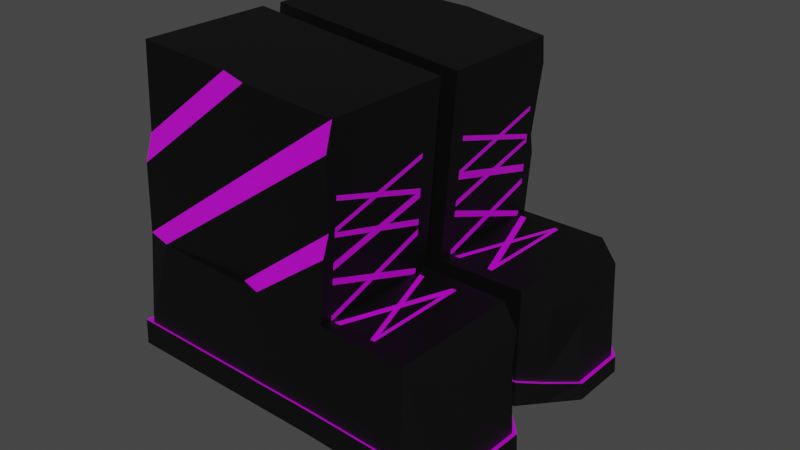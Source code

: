 # Source: Botas.blend  (saved by Blender 3.3.6; exported with 4.5.12 LTS)
import bpy
from mathutils import Matrix  # noqa: F401  (used for matrix-valued properties, if any)

bpy.ops.wm.read_factory_settings(use_empty=True)
scene = bpy.context.scene
scene.name = 'Scene'

# ---- collections
col_collection = bpy.data.collections.new('Collection'); scene.collection.children.link(col_collection)

# ---- materials (node trees are filled in below, after node groups)
mat_material_001 = bpy.data.materials.new('Material.001')
mat_material_001.use_transparent_shadow = False
mat_material_006 = bpy.data.materials.new('Material.006')
mat_material_006.use_transparent_shadow = False

# ---- material node trees
mat_material_001.use_nodes = True; mat_material_001.node_tree.nodes.clear()
_N = mat_material_001.node_tree.nodes; _L = mat_material_001.node_tree.links
n0 = _N.new('ShaderNodeBsdfPrincipled'); n0.name = 'Principled BSDF'; n0.location = (10, 300)
n0.distribution = 'GGX'
n0.subsurface_method = 'RANDOM_WALK_SKIN'
n0.inputs[0].default_value = (0.0, 0.0, 0.0, 1.0)
n0.inputs[3].default_value = 1.45
n0.inputs[27].default_value = (0.0, 0.0, 0.0, 1.0)
n0.inputs[28].default_value = 1.0
n1 = _N.new('ShaderNodeOutputMaterial'); n1.name = 'Material Output'; n1.location = (300, 300)
_L.new(n0.outputs[0], n1.inputs[0])
n1.is_active_output = True
mat_material_006.use_nodes = True; mat_material_006.node_tree.nodes.clear()
_N = mat_material_006.node_tree.nodes; _L = mat_material_006.node_tree.links
n0 = _N.new('ShaderNodeBsdfPrincipled'); n0.name = 'Principled BSDF'; n0.location = (10, 300)
n0.distribution = 'GGX'
n0.subsurface_method = 'RANDOM_WALK_SKIN'
n0.inputs[0].default_value = (0.6313, 0.0, 0.8, 1.0)
n0.inputs[3].default_value = 1.45
n0.inputs[27].default_value = (0.0, 0.0, 0.0, 1.0)
n0.inputs[28].default_value = 1.0
n1 = _N.new('ShaderNodeOutputMaterial'); n1.name = 'Material Output'; n1.location = (300, 300)
_L.new(n0.outputs[0], n1.inputs[0])
n1.is_active_output = True

# ---- world
world_world = bpy.data.worlds.new('World'); scene.world = world_world
world_world.use_nodes = True; world_world.node_tree.nodes.clear()
_N = world_world.node_tree.nodes; _L = world_world.node_tree.links
n0 = _N.new('ShaderNodeOutputWorld'); n0.name = 'World Output'; n0.location = (300, 300)
n1 = _N.new('ShaderNodeBackground'); n1.name = 'Background'; n1.location = (10, 300)
n1.inputs[0].default_value = (0.05088, 0.05088, 0.05088, 1.0)
_L.new(n1.outputs[0], n0.inputs[0])
n0.is_active_output = True
world_world.color = (0.05088, 0.05088, 0.05088)
world_world.use_sun_shadow = False
world_world.sun_shadow_jitter_overblur = 0.0

# ---- meshes
me_cube_001 = bpy.data.meshes.new('Cube.001')
me_cube_001.from_pydata([(-1.135, -0.7828, -2.367), (-1.095, -0.7831, 0.9908), (-1.125, 0.6086, -2.367), (-1.086, 0.6084, 0.9904), (1.115, -0.7791, -2.154), (1.105, -0.7213, 1.011), (1.124, 0.6123, -2.155), (1.116, 0.6114, 1.011), (-1.189, -0.7253, -1.059), (-1.179, 0.6075, -1.059), (1.169, 0.6127, -0.9097), (1.16, -0.7787, -0.9094), (2.087, 0.5924, -0.8185), (2.194, 0.5943, -2.06), (2.185, -0.7971, -2.063), (2.078, -0.799, -0.8219), (2.351, 0.4401, -0.9317), (2.382, 0.4409, -2.002), (2.381, -0.6489, -1.986), (2.344, -0.6498, -0.9343), (2.521, 0.1849, -1.146), (2.65, 0.1872, -1.94), (2.649, -0.3937, -1.932), (2.517, -0.396, -1.148), (-1.137, 0.6084, -2.089), (1.134, 0.6124, -1.89), (1.124, -0.779, -1.89), (-1.146, -0.783, -2.089), (2.171, 0.5939, -1.796), (2.162, -0.7975, -1.8), (2.375, 0.4407, -1.775), (2.373, -0.6491, -1.763), (2.622, 0.1867, -1.772), (2.621, -0.3942, -1.765), (-1.212, 0.6325, -2.38), (-1.222, -0.806, -2.38), (-1.224, 0.6322, -2.093), (1.113, 0.6363, -2.161), (1.123, 0.6364, -1.887), (1.114, -0.8021, -1.887), (1.104, -0.8022, -2.16), (2.196, 0.6173, -1.79), (2.22, 0.6177, -2.063), (2.187, -0.8212, -1.793), (2.21, -0.8208, -2.066), (2.407, 0.4588, -1.768), (2.414, 0.459, -2.003), (2.405, -0.6678, -1.755), (2.413, -0.6676, -1.986), (2.663, 0.1963, -1.764), (2.691, 0.1968, -1.939), (2.691, -0.4037, -1.93), (2.661, -0.4042, -1.758), (-1.233, -0.8063, -2.093), (-0.8976, -0.7833, -1.04), (1.114, -0.7798, 0.7208), (0.1323, -0.7223, -0.9746), (1.134, -0.7206, -0.01507), (0.3568, -0.7805, -0.9604), (1.141, -0.7792, -0.2424), (-1.139, -0.7248, 0.04458), (-0.1453, -0.7231, 0.9997), (0.1538, -0.7813, 1.002), (-1.152, -0.7836, -0.2546), (1.658, -0.7897, -0.8619), (1.655, 0.602, -0.8615), (1.41, -0.07899, -0.8861), (1.444, -0.1751, -0.8828), (1.224, -0.7801, -0.9033), (1.655, 0.4046, -0.8616), (1.47, -0.105, -0.8803), (1.658, -0.6574, -0.8618), (1.436, -0.007237, -0.8835), (1.225, 0.6115, -0.9042), (1.147, -0.779, -0.4389), (1.124, 0.6116, 0.713), (1.133, 0.6119, 0.3891), (1.146, 0.6122, -0.06484), (1.154, 0.6124, -0.3731), (1.124, -0.7495, 0.3435), (1.157, -0.1289, -0.6588), (1.145, 0.03903, -0.2191), (1.133, -0.1406, 0.1609), (1.148, -0.779, -0.505), (1.157, -0.2204, -0.6941), (1.168, 0.4163, -0.9097), (1.159, -0.04005, -0.6889), (1.156, 0.6124, -0.4408), (1.161, -0.6199, -0.9094), (1.159, -0.1322, -0.724), (1.135, -0.7319, -0.05889), (1.155, 0.5131, -0.4114), (1.146, -0.06617, -0.2474), (1.143, -0.2079, -0.2072), (1.143, -0.1061, -0.1801), (1.144, -0.7791, -0.3595), (1.143, 0.477, -0.02432), (1.134, -0.2243, 0.1355), (1.126, -0.7455, 0.2944), (1.143, 0.3829, -0.04948), (1.135, -0.6309, -0.03916), (1.135, -0.1404, 0.11), (1.134, 0.6119, 0.3387), (1.135, -0.05621, 0.1356), (1.134, -0.6452, 0.007811), (1.135, -0.6459, -0.03515), (1.161, -0.6595, -0.9094), (1.159, -0.6588, -0.8631), (1.146, -0.6516, -0.4046), (1.127, -0.6413, 0.2626), (1.115, -0.6342, 0.7199), (1.15, -0.6538, -0.5474), (1.149, -0.6528, -0.4816), (1.126, -0.6405, 0.3108), (1.144, -0.6504, -0.3252), (1.137, -0.6466, -0.08304), (1.152, 0.4517, -0.33), (1.133, 0.4376, 0.3363), (1.143, 0.4451, -0.01473), (1.168, 0.464, -0.9097), (1.123, 0.4295, 0.714), (1.143, 0.4454, -0.03277), (1.154, 0.4531, -0.3944), (1.134, 0.4387, 0.286), (1.157, 0.4553, -0.5005), (1.167, 0.4629, -0.8591), (1.146, 0.4471, -0.1093), (1.155, 0.4539, -0.4342), (1.276, 0.4627, -0.8992), (1.603, 0.4585, -0.8667), (1.221, 0.4634, -0.9046), (1.655, 0.4578, -0.8616), (1.268, -0.6591, -0.8992), (1.612, -0.6576, -0.8664), (1.202, -0.6593, -0.9054), (1.613, 0.2893, -0.8658), (1.619, -0.5425, -0.8657), (-1.113, 2.208, -2.368), (-1.073, 2.208, 0.9898), (-1.103, 0.8163, -2.368), (-1.064, 0.8166, 0.9894), (1.136, 2.204, -2.155), (1.127, 2.146, 1.01), (1.146, 0.8126, -2.156), (1.137, 0.8135, 1.01), (-1.167, 2.15, -1.06), (-1.157, 0.8174, -1.06), (1.191, 0.8122, -0.9107), (1.182, 2.204, -0.9103), (2.109, 0.8325, -0.8195), (2.216, 0.8306, -2.061), (2.206, 2.222, -2.064), (2.1, 2.224, -0.8228), (2.373, 0.9848, -0.9326), (2.404, 0.9841, -2.003), (2.403, 2.074, -1.987), (2.366, 2.075, -0.9353), (2.543, 1.24, -1.147), (2.672, 1.238, -1.941), (2.671, 1.819, -1.933), (2.539, 1.821, -1.149), (-1.115, 0.8165, -2.09), (1.155, 0.8125, -1.891), (1.146, 2.204, -1.891), (-1.124, 2.208, -2.09), (2.193, 0.831, -1.797), (2.184, 2.222, -1.8), (2.397, 0.9842, -1.776), (2.395, 2.074, -1.764), (2.644, 1.238, -1.772), (2.643, 1.819, -1.766), (-1.19, 0.7925, -2.381), (-1.2, 2.231, -2.381), (-1.202, 0.7927, -2.094), (1.135, 0.7887, -2.162), (1.145, 0.7886, -1.888), (1.136, 2.227, -1.888), (1.126, 2.227, -2.161), (2.218, 0.8077, -1.791), (2.241, 0.8072, -2.063), (2.208, 2.246, -1.794), (2.232, 2.246, -2.067), (2.429, 0.9661, -1.769), (2.436, 0.9659, -2.004), (2.427, 2.093, -1.756), (2.435, 2.093, -1.987), (2.684, 1.229, -1.765), (2.713, 1.228, -1.94), (2.712, 1.829, -1.931), (2.683, 1.829, -1.759), (-1.212, 2.231, -2.094), (-0.8757, 2.208, -1.041), (1.136, 2.205, 0.7199), (0.1541, 2.147, -0.9755), (1.156, 2.146, -0.01598), (0.3786, 2.205, -0.9614), (1.163, 2.204, -0.2433), (-1.117, 2.15, 0.04366), (-0.1235, 2.148, 0.9988), (0.1756, 2.206, 1.002), (-1.13, 2.209, -0.2555), (1.68, 2.215, -0.8628), (1.676, 0.8229, -0.8624), (1.432, 1.504, -0.887), (1.466, 1.6, -0.8838), (1.245, 2.205, -0.9042), (1.677, 1.02, -0.8625), (1.491, 1.53, -0.8812), (1.68, 2.082, -0.8627), (1.458, 1.432, -0.8844), (1.247, 0.8134, -0.9051), (1.168, 2.204, -0.4398), (1.146, 0.8133, 0.712), (1.155, 0.8131, 0.3882), (1.167, 0.8128, -0.06575), (1.176, 0.8126, -0.374), (1.146, 2.174, 0.3426), (1.179, 1.554, -0.6598), (1.167, 1.386, -0.22), (1.155, 1.566, 0.16), (1.17, 2.204, -0.5059), (1.179, 1.645, -0.695), (1.19, 1.009, -0.9106), (1.18, 1.465, -0.6898), (1.178, 0.8125, -0.4417), (1.183, 2.045, -0.9103), (1.181, 1.557, -0.7249), (1.157, 2.157, -0.05981), (1.176, 0.9118, -0.4123), (1.167, 1.491, -0.2483), (1.165, 1.633, -0.2082), (1.165, 1.531, -0.181), (1.166, 2.204, -0.3604), (1.165, 0.9479, -0.02524), (1.155, 1.649, 0.1346), (1.148, 2.17, 0.2935), (1.165, 1.042, -0.05039), (1.157, 2.056, -0.04008), (1.157, 1.565, 0.109), (1.156, 0.813, 0.3378), (1.157, 1.481, 0.1346), (1.156, 2.07, 0.006896), (1.157, 2.071, -0.03606), (1.182, 2.084, -0.9103), (1.181, 2.084, -0.864), (1.168, 2.077, -0.4056), (1.149, 2.066, 0.2617), (1.137, 2.059, 0.719), (1.172, 2.079, -0.5483), (1.171, 2.078, -0.4825), (1.148, 2.065, 0.3099), (1.166, 2.075, -0.3261), (1.158, 2.072, -0.08395), (1.174, 0.9732, -0.3309), (1.155, 0.9873, 0.3354), (1.165, 0.9799, -0.01565), (1.19, 0.9609, -0.9106), (1.145, 0.9954, 0.7131), (1.165, 0.9795, -0.03368), (1.175, 0.9718, -0.3953), (1.156, 0.9863, 0.2851), (1.178, 0.9696, -0.5014), (1.188, 0.962, -0.86), (1.167, 0.9779, -0.1102), (1.177, 0.971, -0.4351), (1.298, 0.9622, -0.9001), (1.625, 0.9665, -0.8676), (1.243, 0.9615, -0.9056), (1.677, 0.9671, -0.8625), (1.289, 2.084, -0.9001), (1.634, 2.083, -0.8673), (1.224, 2.084, -0.9063), (1.635, 1.136, -0.8667), (1.641, 1.967, -0.8666)], [], [(8, 63, 60, 1, 3, 9), (9, 3, 7, 75, 76, 102, 77, 78, 87, 10), (10, 125, 119), (11, 83, 74, 95, 59, 58), (2, 6, 4, 0), (7, 3, 1, 61, 62, 5), (26, 11, 58, 56, 54, 8, 27), (4, 6, 13, 14), (24, 9, 10, 25), (27, 8, 9, 24), (12, 15, 19, 16), (25, 10, 73, 65, 12, 28), (10, 130, 128, 73), (4, 14, 44, 40), (18, 17, 21, 22), (14, 13, 17, 18), (24, 25, 38, 36), (28, 12, 16, 30), (32, 20, 23, 33), (0, 4, 40, 35), (30, 16, 20, 32), (16, 19, 23, 20), (30, 32, 49, 45), (19, 31, 33, 23), (13, 6, 37, 42), (27, 24, 36, 53), (15, 29, 31, 19), (11, 26, 29, 15, 64, 68), (25, 28, 41, 38), (22, 21, 50, 51), (2, 0, 35, 34), (29, 26, 39, 43), (39, 40, 44, 43), (43, 44, 48, 47), (47, 48, 51, 52), (46, 45, 49, 50), (50, 49, 52, 51), (42, 41, 45, 46), (37, 38, 41, 42), (35, 53, 36, 34), (34, 36, 38, 37), (40, 39, 53, 35), (21, 17, 46, 50), (33, 31, 47, 52), (26, 27, 53, 39), (6, 2, 34, 37), (18, 22, 51, 48), (32, 33, 52, 49), (17, 13, 42, 46), (28, 30, 45, 41), (14, 18, 48, 44), (31, 29, 43, 47), (8, 5, 62, 63), (54, 55, 5, 8), (56, 57, 98, 79, 55, 54), (58, 59, 90, 57, 56), (60, 61, 1), (63, 62, 61, 60), (65, 131, 69, 71, 64, 15, 12), (64, 133, 132, 68), (65, 129, 131), (11, 134, 106), (69, 135, 136, 71), (68, 132, 134, 11), (71, 136, 70, 67, 133), (70, 72, 66, 67), (73, 128, 129, 65), (11, 107, 111, 83), (74, 112, 108), (81, 116, 126), (77, 102, 123, 118, 96), (76, 75, 120, 117), (75, 7, 5, 55, 110, 120), (79, 98, 109, 113), (57, 90, 115, 105), (57, 105, 104), (78, 91, 127, 124, 87), (83, 111, 112, 74), (85, 89, 88), (88, 89, 84, 107, 106), (87, 124, 125, 10), (89, 86, 80, 84), (92, 122, 116, 81), (92, 93, 114, 108), (96, 121, 126, 77), (95, 114, 115, 90, 59), (94, 93, 92, 81), (97, 109, 104), (97, 101, 103, 82), (103, 101, 99, 121, 118), (103, 123, 117, 82), (101, 100, 94, 99), (112, 111, 84, 80), (111, 107, 84), (105, 115, 93, 94, 100), (113, 110, 55, 79), (115, 114, 93), (104, 105, 100, 101, 97), (108, 112, 80, 127, 122, 92), (106, 107, 11), (108, 114, 95, 74), (113, 109, 97, 82), (104, 109, 98, 57), (117, 123, 102, 76), (125, 124, 86), (119, 125, 86, 89, 85), (126, 121, 99, 94, 81), (118, 123, 103), (122, 127, 91), (117, 120, 110, 113, 82), (116, 122, 91, 78), (118, 121, 96), (126, 116, 78, 77), (124, 127, 80, 86), (129, 128, 72), (128, 130, 66, 72), (131, 129, 72, 70, 135, 69), (119, 130, 10), (106, 134, 66, 130, 119, 85, 88), (132, 133, 67), (134, 132, 67, 66), (133, 64, 71), (136, 135, 70), (145, 146, 140, 138, 197, 200), (146, 147, 224, 215, 214, 239, 213, 212, 144, 140), (147, 256, 262), (148, 195, 196, 232, 211, 220), (139, 137, 141, 143), (144, 142, 199, 198, 138, 140), (163, 164, 145, 191, 193, 195, 148), (141, 151, 150, 143), (161, 162, 147, 146), (164, 161, 146, 145), (149, 153, 156, 152), (162, 165, 149, 202, 210, 147), (147, 210, 265, 267), (141, 177, 181, 151), (155, 159, 158, 154), (151, 155, 154, 150), (161, 173, 175, 162), (165, 167, 153, 149), (169, 170, 160, 157), (137, 172, 177, 141), (167, 169, 157, 153), (153, 157, 160, 156), (167, 182, 186, 169), (156, 160, 170, 168), (150, 179, 174, 143), (164, 190, 173, 161), (152, 156, 168, 166), (148, 205, 201, 152, 166, 163), (162, 175, 178, 165), (159, 188, 187, 158), (139, 171, 172, 137), (166, 180, 176, 163), (176, 180, 181, 177), (180, 184, 185, 181), (184, 189, 188, 185), (183, 187, 186, 182), (187, 188, 189, 186), (179, 183, 182, 178), (174, 179, 178, 175), (172, 171, 173, 190), (171, 174, 175, 173), (177, 172, 190, 176), (158, 187, 183, 154), (170, 189, 184, 168), (163, 176, 190, 164), (143, 174, 171, 139), (155, 185, 188, 159), (169, 186, 189, 170), (154, 183, 179, 150), (165, 178, 182, 167), (151, 181, 185, 155), (168, 184, 180, 166), (145, 200, 199, 142), (191, 145, 142, 192), (193, 191, 192, 216, 235, 194), (195, 193, 194, 227, 196), (197, 138, 198), (200, 197, 198, 199), (202, 149, 152, 201, 208, 206, 268), (201, 205, 269, 270), (202, 268, 266), (148, 243, 271), (206, 208, 273, 272), (205, 148, 271, 269), (208, 270, 204, 207, 273), (207, 204, 203, 209), (210, 202, 266, 265), (148, 220, 248, 244), (211, 245, 249), (218, 263, 253), (214, 233, 255, 260, 239), (213, 254, 257, 212), (212, 257, 247, 192, 142, 144), (216, 250, 246, 235), (194, 242, 252, 227), (194, 241, 242), (215, 224, 261, 264, 228), (220, 211, 249, 248), (222, 225, 226), (225, 243, 244, 221, 226), (224, 147, 262, 261), (226, 221, 217, 223), (229, 218, 253, 259), (229, 245, 251, 230), (233, 214, 263, 258), (232, 196, 227, 252, 251), (231, 218, 229, 230), (234, 241, 246), (234, 219, 240, 238), (240, 255, 258, 236, 238), (240, 219, 254, 260), (238, 236, 231, 237), (249, 217, 221, 248), (248, 221, 244), (242, 237, 231, 230, 252), (250, 216, 192, 247), (252, 230, 251), (241, 234, 238, 237, 242), (245, 229, 259, 264, 217, 249), (243, 148, 244), (245, 211, 232, 251), (250, 219, 234, 246), (241, 194, 235, 246), (254, 213, 239, 260), (262, 223, 261), (256, 222, 226, 223, 262), (263, 218, 231, 236, 258), (255, 240, 260), (259, 228, 264), (254, 219, 250, 247, 257), (253, 215, 228, 259), (255, 233, 258), (263, 214, 215, 253), (261, 223, 217, 264), (266, 209, 265), (265, 209, 203, 267), (268, 206, 272, 207, 209, 266), (256, 147, 267), (243, 225, 222, 256, 267, 203, 271), (269, 204, 270), (271, 203, 204, 269), (270, 208, 201), (273, 207, 272)])
me_cube_001.polygons.foreach_set('material_index', [0, 0, 0, 0, 0, 0, 0, 0, 0, 0, 0, 0, 0, 0, 0, 0, 1, 0, 0, 0, 0, 0, 1, 0, 0, 1, 0, 0, 1, 0, 0, 1, 0, 0, 0, 0, 0, 0, 0, 0, 0, 0, 0, 1, 1, 0, 0, 1, 0, 1, 0, 1, 0, 1, 0, 1, 0, 1, 0, 0, 0, 0, 1, 0, 1, 1, 0, 0, 0, 0, 0, 0, 0, 0, 0, 0, 0, 0, 0, 1, 0, 1, 1, 1, 0, 0, 1, 0, 1, 1, 1, 0, 1, 0, 1, 0, 0, 1, 0, 0, 0, 1, 0, 0, 0, 1, 1, 0, 0, 0, 0, 0, 0, 1, 0, 1, 1, 0, 0, 0, 1, 0, 0, 0, 0, 0, 0, 0, 0, 0, 0, 0, 0, 0, 0, 0, 0, 0, 0, 1, 0, 0, 0, 0, 0, 1, 0, 0, 1, 0, 0, 1, 0, 0, 1, 0, 0, 0, 0, 0, 0, 0, 0, 0, 0, 0, 1, 1, 0, 0, 1, 0, 1, 0, 1, 0, 1, 0, 1, 0, 1, 0, 0, 0, 0, 1, 0, 1, 1, 0, 0, 0, 0, 0, 0, 0, 0, 0, 0, 0, 0, 0, 1, 0, 1, 1, 1, 0, 0, 1, 0, 1, 1, 1, 0, 1, 0, 1, 0, 0, 1, 0, 0, 0, 1, 0, 0, 0, 1, 1, 0, 0, 0, 0, 0, 0, 1, 0, 1, 1, 0, 0, 0, 1, 0, 0])
_uv = me_cube_001.uv_layers.new(name='UVMap')
_uv.uv.foreach_set('vector', [0.4729, 0.0, 0.5326, 0.0, 0.5548, 0.0, 0.625, 0.0, 0.625, 0.25, 0.4729, 0.25, 0.4729, 0.25, 0.625, 0.25, 0.625, 0.5, 0.6014, 0.5, 0.5758, 0.5, 0.5718, 0.5, 0.5398, 0.5, 0.5154, 0.5, 0.5101, 0.5, 0.4729, 0.5, 0.4729, 0.5, 0.4769, 0.527, 0.4729, 0.5267, 0.4729, 0.75, 0.5049, 0.75, 0.5102, 0.75, 0.5165, 0.75, 0.5257, 0.75, 0.4729, 0.8355, 0.125, 0.5, 0.375, 0.5, 0.375, 0.75, 0.125, 0.75, 0.625, 0.5, 0.875, 0.5, 0.875, 0.75, 0.767, 0.75, 0.7332, 0.75, 0.625, 0.75, 0.3958, 0.75, 0.4729, 0.75, 0.4729, 0.8355, 0.4729, 0.8593, 0.4729, 0.969, 0.4729, 1.0, 0.3958, 1.0, 0.375, 0.75, 0.375, 0.5, 0.375, 0.5, 0.375, 0.75, 0.3958, 0.25, 0.4729, 0.25, 0.4729, 0.5, 0.3958, 0.5, 0.3958, 0.0, 0.4729, 0.0, 0.4729, 0.25, 0.3958, 0.25, 0.4729, 0.5, 0.4729, 0.75, 0.4729, 0.75, 0.4729, 0.5, 0.3958, 0.5, 0.4729, 0.5, 0.4729, 0.5, 0.4729, 0.5, 0.4729, 0.5, 0.3958, 0.5, 0.4729, 0.5, 0.4729, 0.5266, 0.4729, 0.5265, 0.4729, 0.5, 0.375, 0.75, 0.375, 0.75, 0.375, 0.75, 0.375, 0.75, 0.375, 0.75, 0.375, 0.5, 0.375, 0.5, 0.375, 0.75, 0.375, 0.75, 0.375, 0.5, 0.375, 0.5, 0.375, 0.75, 0.3958, 0.25, 0.3958, 0.5, 0.3958, 0.5, 0.3958, 0.25, 0.3958, 0.5, 0.4729, 0.5, 0.4729, 0.5, 0.3958, 0.5, 0.3958, 0.5, 0.4729, 0.5, 0.4729, 0.75, 0.3958, 0.75, 0.125, 0.75, 0.375, 0.75, 0.375, 0.75, 0.125, 0.75, 0.3958, 0.5, 0.4729, 0.5, 0.4729, 0.5, 0.3958, 0.5, 0.4729, 0.5, 0.4729, 0.75, 0.4729, 0.75, 0.4729, 0.5, 0.3958, 0.5, 0.3958, 0.5, 0.3958, 0.5, 0.3958, 0.5, 0.4729, 0.75, 0.3958, 0.75, 0.3958, 0.75, 0.4729, 0.75, 0.375, 0.5, 0.375, 0.5, 0.375, 0.5, 0.375, 0.5, 0.3958, 0.0, 0.3958, 0.25, 0.3958, 0.25, 0.3958, 0.0, 0.4729, 0.75, 0.3958, 0.75, 0.3958, 0.75, 0.4729, 0.75, 0.4729, 0.75, 0.3958, 0.75, 0.3958, 0.75, 0.4729, 0.75, 0.4729, 0.75, 0.4729, 0.75, 0.3958, 0.5, 0.3958, 0.5, 0.3958, 0.5, 0.3958, 0.5, 0.375, 0.75, 0.375, 0.5, 0.375, 0.5, 0.375, 0.75, 0.125, 0.5, 0.125, 0.75, 0.125, 0.75, 0.125, 0.5, 0.3958, 0.75, 0.3958, 0.75, 0.3958, 0.75, 0.3958, 0.75, 0.3958, 0.75, 0.375, 0.75, 0.375, 0.75, 0.3958, 0.75, 0.3958, 0.75, 0.375, 0.75, 0.375, 0.75, 0.3958, 0.75, 0.3958, 0.75, 0.375, 0.75, 0.375, 0.75, 0.3958, 0.75, 0.375, 0.5, 0.3958, 0.5, 0.3958, 0.5, 0.375, 0.5, 0.375, 0.5, 0.3958, 0.5, 0.3958, 0.75, 0.375, 0.75, 0.375, 0.5, 0.3958, 0.5, 0.3958, 0.5, 0.375, 0.5, 0.375, 0.5, 0.3958, 0.5, 0.3958, 0.5, 0.375, 0.5, 0.375, 0.0, 0.3958, 0.0, 0.3958, 0.25, 0.375, 0.25, 0.375, 0.25, 0.3958, 0.25, 0.3958, 0.5, 0.375, 0.5, 0.375, 0.75, 0.3958, 0.75, 0.3958, 1.0, 0.375, 1.0, 0.375, 0.5, 0.375, 0.5, 0.375, 0.5, 0.375, 0.5, 0.3958, 0.75, 0.3958, 0.75, 0.3958, 0.75, 0.3958, 0.75, 0.3958, 0.75, 0.3958, 1.0, 0.3958, 1.0, 0.3958, 0.75, 0.375, 0.5, 0.125, 0.5, 0.125, 0.5, 0.375, 0.5, 0.375, 0.75, 0.375, 0.75, 0.375, 0.75, 0.375, 0.75, 0.3958, 0.5, 0.3958, 0.75, 0.3958, 0.75, 0.3958, 0.5, 0.375, 0.5, 0.375, 0.5, 0.375, 0.5, 0.375, 0.5, 0.3958, 0.5, 0.3958, 0.5, 0.3958, 0.5, 0.3958, 0.5, 0.375, 0.75, 0.375, 0.75, 0.375, 0.75, 0.375, 0.75, 0.3958, 0.75, 0.3958, 0.75, 0.3958, 0.75, 0.3958, 0.75, 0.4729, 1.0, 0.625, 0.75, 0.625, 0.8582, 0.5326, 1.0, 0.4729, 0.969, 0.602, 0.75, 0.625, 0.75, 0.4729, 1.0, 0.4729, 0.8593, 0.5437, 0.75, 0.5682, 0.75, 0.5721, 0.75, 0.602, 0.75, 0.4729, 0.969, 0.4729, 0.8355, 0.5257, 0.75, 0.5403, 0.75, 0.5437, 0.75, 0.4729, 0.8593, 0.5548, 1.0, 0.625, 0.892, 0.625, 1.0, 0.5326, 1.0, 0.625, 0.8582, 0.625, 0.892, 0.5548, 1.0, 0.4729, 0.5, 0.4729, 0.5259, 0.4729, 0.5355, 0.4729, 0.7262, 0.4729, 0.75, 0.4729, 0.75, 0.4729, 0.5, 0.4729, 0.75, 0.4729, 0.7264, 0.4729, 0.7281, 0.4729, 0.75, 0.4729, 0.5, 0.4729, 0.526, 0.4729, 0.5259, 0.4729, 0.75, 0.4729, 0.7284, 0.4729, 0.7286, 0.4729, 0.5355, 0.4729, 0.5563, 0.4729, 0.7057, 0.4729, 0.7262, 0.4729, 0.75, 0.4729, 0.7281, 0.4729, 0.7284, 0.4729, 0.75, 0.4729, 0.7262, 0.4729, 0.7057, 0.4729, 0.6277, 0.4729, 0.6404, 0.4729, 0.7264, 0.4729, 0.6277, 0.4729, 0.6103, 0.4729, 0.6233, 0.4729, 0.6404, 0.4729, 0.5, 0.4729, 0.5265, 0.4729, 0.526, 0.4729, 0.5, 0.4729, 0.75, 0.4766, 0.7285, 0.5016, 0.7276, 0.5049, 0.75, 0.5102, 0.75, 0.5068, 0.7274, 0.5129, 0.7273, 0.5276, 0.6044, 0.5188, 0.5292, 0.5363, 0.5301, 0.5398, 0.5, 0.5718, 0.5, 0.5676, 0.5318, 0.5438, 0.5307, 0.543, 0.5248, 0.5758, 0.5, 0.6014, 0.5, 0.6015, 0.5327, 0.5716, 0.532, 0.6014, 0.5, 0.625, 0.5, 0.625, 0.75, 0.602, 0.75, 0.6019, 0.7238, 0.6015, 0.5327, 0.5721, 0.75, 0.5682, 0.75, 0.5657, 0.7309, 0.5695, 0.73, 0.5437, 0.75, 0.5403, 0.75, 0.5384, 0.7337, 0.5421, 0.7357, 0.5437, 0.75, 0.5421, 0.7357, 0.5455, 0.7355, 0.5154, 0.5, 0.5124, 0.5179, 0.5106, 0.5286, 0.5053, 0.5283, 0.5101, 0.5, 0.5049, 0.75, 0.5016, 0.7276, 0.5068, 0.7274, 0.5102, 0.75, 0.4729, 0.5353, 0.4876, 0.6342, 0.4729, 0.7215, 0.4729, 0.7215, 0.4876, 0.6342, 0.49, 0.6501, 0.4766, 0.7285, 0.4729, 0.7286, 0.5101, 0.5, 0.5053, 0.5283, 0.4769, 0.527, 0.4729, 0.5, 0.4876, 0.6342, 0.4904, 0.6177, 0.4928, 0.6337, 0.49, 0.6501, 0.5254, 0.6231, 0.5137, 0.5288, 0.5188, 0.5292, 0.5276, 0.6044, 0.5254, 0.6231, 0.5285, 0.6501, 0.5192, 0.7275, 0.5129, 0.7273, 0.543, 0.5248, 0.5424, 0.5306, 0.5363, 0.5301, 0.5398, 0.5, 0.5165, 0.75, 0.5192, 0.7275, 0.5384, 0.7337, 0.5403, 0.75, 0.5257, 0.75, 0.5307, 0.6322, 0.5285, 0.6501, 0.5254, 0.6231, 0.5276, 0.6044, 0.5557, 0.6543, 0.5657, 0.7309, 0.5455, 0.7355, 0.5557, 0.6543, 0.5536, 0.6388, 0.5557, 0.6227, 0.5577, 0.6381, 0.5557, 0.6227, 0.5536, 0.6388, 0.541, 0.5421, 0.5424, 0.5306, 0.5438, 0.5307, 0.5557, 0.6227, 0.5676, 0.5318, 0.5716, 0.532, 0.5577, 0.6381, 0.5536, 0.6388, 0.5418, 0.7328, 0.5307, 0.6322, 0.541, 0.5421, 0.5068, 0.7274, 0.5016, 0.7276, 0.49, 0.6501, 0.4928, 0.6337, 0.5016, 0.7276, 0.4766, 0.7285, 0.49, 0.6501, 0.5421, 0.7357, 0.5384, 0.7337, 0.5285, 0.6501, 0.5307, 0.6322, 0.5418, 0.7328, 0.5695, 0.73, 0.6019, 0.7238, 0.602, 0.75, 0.5721, 0.75, 0.5384, 0.7337, 0.5192, 0.7275, 0.5285, 0.6501, 0.5455, 0.7355, 0.5421, 0.7357, 0.5418, 0.7328, 0.5536, 0.6388, 0.5557, 0.6543, 0.5129, 0.7273, 0.5068, 0.7274, 0.4928, 0.6337, 0.5106, 0.5286, 0.5137, 0.5288, 0.5254, 0.6231, 0.4729, 0.7286, 0.4766, 0.7285, 0.4729, 0.75, 0.5129, 0.7273, 0.5192, 0.7275, 0.5165, 0.75, 0.5102, 0.75, 0.5695, 0.73, 0.5657, 0.7309, 0.5557, 0.6543, 0.5577, 0.6381, 0.5455, 0.7355, 0.5657, 0.7309, 0.5682, 0.75, 0.5437, 0.75, 0.5716, 0.532, 0.5676, 0.5318, 0.5718, 0.5, 0.5758, 0.5, 0.4769, 0.527, 0.5053, 0.5283, 0.4904, 0.6177, 0.4729, 0.5267, 0.4769, 0.527, 0.4904, 0.6177, 0.4876, 0.6342, 0.4729, 0.5353, 0.5363, 0.5301, 0.5424, 0.5306, 0.541, 0.5421, 0.5307, 0.6322, 0.5276, 0.6044, 0.5438, 0.5307, 0.5676, 0.5318, 0.5557, 0.6227, 0.5137, 0.5288, 0.5106, 0.5286, 0.5124, 0.5179, 0.5716, 0.532, 0.6015, 0.5327, 0.6019, 0.7238, 0.5695, 0.73, 0.5577, 0.6381, 0.5188, 0.5292, 0.5137, 0.5288, 0.5124, 0.5179, 0.5154, 0.5, 0.5438, 0.5307, 0.5424, 0.5306, 0.543, 0.5248, 0.5363, 0.5301, 0.5188, 0.5292, 0.5154, 0.5, 0.5398, 0.5, 0.5053, 0.5283, 0.5106, 0.5286, 0.4928, 0.6337, 0.4904, 0.6177, 0.4729, 0.526, 0.4729, 0.5265, 0.4729, 0.6103, 0.4729, 0.5265, 0.4729, 0.5266, 0.4729, 0.6233, 0.4729, 0.6103, 0.4729, 0.5259, 0.4729, 0.526, 0.4729, 0.6103, 0.4729, 0.6277, 0.4729, 0.5563, 0.4729, 0.5355, 0.4729, 0.5267, 0.4729, 0.5266, 0.4729, 0.5, 0.4729, 0.7286, 0.4729, 0.7284, 0.4729, 0.6233, 0.4729, 0.5266, 0.4729, 0.5267, 0.4729, 0.5353, 0.4729, 0.7215, 0.4729, 0.7281, 0.4729, 0.7264, 0.4729, 0.6404, 0.4729, 0.7284, 0.4729, 0.7281, 0.4729, 0.6404, 0.4729, 0.6233, 0.4729, 0.7264, 0.4729, 0.75, 0.4729, 0.7262, 0.4729, 0.7057, 0.4729, 0.5563, 0.4729, 0.6277, 0.4729, 0.0, 0.4729, 0.25, 0.625, 0.25, 0.625, 0.0, 0.5548, 0.0, 0.5326, 0.0, 0.4729, 0.25, 0.4729, 0.5, 0.5101, 0.5, 0.5154, 0.5, 0.5398, 0.5, 0.5718, 0.5, 0.5758, 0.5, 0.6014, 0.5, 0.625, 0.5, 0.625, 0.25, 0.4729, 0.5, 0.4729, 0.5267, 0.4769, 0.527, 0.4729, 0.75, 0.4729, 0.8355, 0.5257, 0.75, 0.5165, 0.75, 0.5102, 0.75, 0.5049, 0.75, 0.125, 0.5, 0.125, 0.75, 0.375, 0.75, 0.375, 0.5, 0.625, 0.5, 0.625, 0.75, 0.7332, 0.75, 0.767, 0.75, 0.875, 0.75, 0.875, 0.5, 0.3958, 0.75, 0.3958, 1.0, 0.4729, 1.0, 0.4729, 0.969, 0.4729, 0.8593, 0.4729, 0.8355, 0.4729, 0.75, 0.375, 0.75, 0.375, 0.75, 0.375, 0.5, 0.375, 0.5, 0.3958, 0.25, 0.3958, 0.5, 0.4729, 0.5, 0.4729, 0.25, 0.3958, 0.0, 0.3958, 0.25, 0.4729, 0.25, 0.4729, 0.0, 0.4729, 0.5, 0.4729, 0.5, 0.4729, 0.75, 0.4729, 0.75, 0.3958, 0.5, 0.3958, 0.5, 0.4729, 0.5, 0.4729, 0.5, 0.4729, 0.5, 0.4729, 0.5, 0.4729, 0.5, 0.4729, 0.5, 0.4729, 0.5265, 0.4729, 0.5266, 0.375, 0.75, 0.375, 0.75, 0.375, 0.75, 0.375, 0.75, 0.375, 0.75, 0.375, 0.75, 0.375, 0.5, 0.375, 0.5, 0.375, 0.75, 0.375, 0.75, 0.375, 0.5, 0.375, 0.5, 0.3958, 0.25, 0.3958, 0.25, 0.3958, 0.5, 0.3958, 0.5, 0.3958, 0.5, 0.3958, 0.5, 0.4729, 0.5, 0.4729, 0.5, 0.3958, 0.5, 0.3958, 0.75, 0.4729, 0.75, 0.4729, 0.5, 0.125, 0.75, 0.125, 0.75, 0.375, 0.75, 0.375, 0.75, 0.3958, 0.5, 0.3958, 0.5, 0.4729, 0.5, 0.4729, 0.5, 0.4729, 0.5, 0.4729, 0.5, 0.4729, 0.75, 0.4729, 0.75, 0.3958, 0.5, 0.3958, 0.5, 0.3958, 0.5, 0.3958, 0.5, 0.4729, 0.75, 0.4729, 0.75, 0.3958, 0.75, 0.3958, 0.75, 0.375, 0.5, 0.375, 0.5, 0.375, 0.5, 0.375, 0.5, 0.3958, 0.0, 0.3958, 0.0, 0.3958, 0.25, 0.3958, 0.25, 0.4729, 0.75, 0.4729, 0.75, 0.3958, 0.75, 0.3958, 0.75, 0.4729, 0.75, 0.4729, 0.75, 0.4729, 0.75, 0.4729, 0.75, 0.3958, 0.75, 0.3958, 0.75, 0.3958, 0.5, 0.3958, 0.5, 0.3958, 0.5, 0.3958, 0.5, 0.375, 0.75, 0.375, 0.75, 0.375, 0.5, 0.375, 0.5, 0.125, 0.5, 0.125, 0.5, 0.125, 0.75, 0.125, 0.75, 0.3958, 0.75, 0.3958, 0.75, 0.3958, 0.75, 0.3958, 0.75, 0.3958, 0.75, 0.3958, 0.75, 0.375, 0.75, 0.375, 0.75, 0.3958, 0.75, 0.3958, 0.75, 0.375, 0.75, 0.375, 0.75, 0.3958, 0.75, 0.3958, 0.75, 0.375, 0.75, 0.375, 0.75, 0.375, 0.5, 0.375, 0.5, 0.3958, 0.5, 0.3958, 0.5, 0.375, 0.5, 0.375, 0.75, 0.3958, 0.75, 0.3958, 0.5, 0.375, 0.5, 0.375, 0.5, 0.3958, 0.5, 0.3958, 0.5, 0.375, 0.5, 0.375, 0.5, 0.3958, 0.5, 0.3958, 0.5, 0.375, 0.0, 0.375, 0.25, 0.3958, 0.25, 0.3958, 0.0, 0.375, 0.25, 0.375, 0.5, 0.3958, 0.5, 0.3958, 0.25, 0.375, 0.75, 0.375, 1.0, 0.3958, 1.0, 0.3958, 0.75, 0.375, 0.5, 0.375, 0.5, 0.375, 0.5, 0.375, 0.5, 0.3958, 0.75, 0.3958, 0.75, 0.3958, 0.75, 0.3958, 0.75, 0.3958, 0.75, 0.3958, 0.75, 0.3958, 1.0, 0.3958, 1.0, 0.375, 0.5, 0.375, 0.5, 0.125, 0.5, 0.125, 0.5, 0.375, 0.75, 0.375, 0.75, 0.375, 0.75, 0.375, 0.75, 0.3958, 0.5, 0.3958, 0.5, 0.3958, 0.75, 0.3958, 0.75, 0.375, 0.5, 0.375, 0.5, 0.375, 0.5, 0.375, 0.5, 0.3958, 0.5, 0.3958, 0.5, 0.3958, 0.5, 0.3958, 0.5, 0.375, 0.75, 0.375, 0.75, 0.375, 0.75, 0.375, 0.75, 0.3958, 0.75, 0.3958, 0.75, 0.3958, 0.75, 0.3958, 0.75, 0.4729, 1.0, 0.5326, 1.0, 0.625, 0.8582, 0.625, 0.75, 0.4729, 0.969, 0.4729, 1.0, 0.625, 0.75, 0.602, 0.75, 0.4729, 0.8593, 0.4729, 0.969, 0.602, 0.75, 0.5721, 0.75, 0.5682, 0.75, 0.5437, 0.75, 0.4729, 0.8355, 0.4729, 0.8593, 0.5437, 0.75, 0.5403, 0.75, 0.5257, 0.75, 0.5548, 1.0, 0.625, 1.0, 0.625, 0.892, 0.5326, 1.0, 0.5548, 1.0, 0.625, 0.892, 0.625, 0.8582, 0.4729, 0.5, 0.4729, 0.5, 0.4729, 0.75, 0.4729, 0.75, 0.4729, 0.7262, 0.4729, 0.5355, 0.4729, 0.5259, 0.4729, 0.75, 0.4729, 0.75, 0.4729, 0.7281, 0.4729, 0.7264, 0.4729, 0.5, 0.4729, 0.5259, 0.4729, 0.526, 0.4729, 0.75, 0.4729, 0.7286, 0.4729, 0.7284, 0.4729, 0.5355, 0.4729, 0.7262, 0.4729, 0.7057, 0.4729, 0.5563, 0.4729, 0.75, 0.4729, 0.75, 0.4729, 0.7284, 0.4729, 0.7281, 0.4729, 0.7262, 0.4729, 0.7264, 0.4729, 0.6404, 0.4729, 0.6277, 0.4729, 0.7057, 0.4729, 0.6277, 0.4729, 0.6404, 0.4729, 0.6233, 0.4729, 0.6103, 0.4729, 0.5, 0.4729, 0.5, 0.4729, 0.526, 0.4729, 0.5265, 0.4729, 0.75, 0.5049, 0.75, 0.5016, 0.7276, 0.4766, 0.7285, 0.5102, 0.75, 0.5129, 0.7273, 0.5068, 0.7274, 0.5276, 0.6044, 0.5363, 0.5301, 0.5188, 0.5292, 0.5398, 0.5, 0.543, 0.5248, 0.5438, 0.5307, 0.5676, 0.5318, 0.5718, 0.5, 0.5758, 0.5, 0.5716, 0.532, 0.6015, 0.5327, 0.6014, 0.5, 0.6014, 0.5, 0.6015, 0.5327, 0.6019, 0.7238, 0.602, 0.75, 0.625, 0.75, 0.625, 0.5, 0.5721, 0.75, 0.5695, 0.73, 0.5657, 0.7309, 0.5682, 0.75, 0.5437, 0.75, 0.5421, 0.7357, 0.5384, 0.7337, 0.5403, 0.75, 0.5437, 0.75, 0.5455, 0.7355, 0.5421, 0.7357, 0.5154, 0.5, 0.5101, 0.5, 0.5053, 0.5283, 0.5106, 0.5286, 0.5124, 0.5179, 0.5049, 0.75, 0.5102, 0.75, 0.5068, 0.7274, 0.5016, 0.7276, 0.4729, 0.5353, 0.4729, 0.7215, 0.4876, 0.6342, 0.4729, 0.7215, 0.4729, 0.7286, 0.4766, 0.7285, 0.49, 0.6501, 0.4876, 0.6342, 0.5101, 0.5, 0.4729, 0.5, 0.4769, 0.527, 0.5053, 0.5283, 0.4876, 0.6342, 0.49, 0.6501, 0.4928, 0.6337, 0.4904, 0.6177, 0.5254, 0.6231, 0.5276, 0.6044, 0.5188, 0.5292, 0.5137, 0.5288, 0.5254, 0.6231, 0.5129, 0.7273, 0.5192, 0.7275, 0.5285, 0.6501, 0.543, 0.5248, 0.5398, 0.5, 0.5363, 0.5301, 0.5424, 0.5306, 0.5165, 0.75, 0.5257, 0.75, 0.5403, 0.75, 0.5384, 0.7337, 0.5192, 0.7275, 0.5307, 0.6322, 0.5276, 0.6044, 0.5254, 0.6231, 0.5285, 0.6501, 0.5557, 0.6543, 0.5455, 0.7355, 0.5657, 0.7309, 0.5557, 0.6543, 0.5577, 0.6381, 0.5557, 0.6227, 0.5536, 0.6388, 0.5557, 0.6227, 0.5438, 0.5307, 0.5424, 0.5306, 0.541, 0.5421, 0.5536, 0.6388, 0.5557, 0.6227, 0.5577, 0.6381, 0.5716, 0.532, 0.5676, 0.5318, 0.5536, 0.6388, 0.541, 0.5421, 0.5307, 0.6322, 0.5418, 0.7328, 0.5068, 0.7274, 0.4928, 0.6337, 0.49, 0.6501, 0.5016, 0.7276, 0.5016, 0.7276, 0.49, 0.6501, 0.4766, 0.7285, 0.5421, 0.7357, 0.5418, 0.7328, 0.5307, 0.6322, 0.5285, 0.6501, 0.5384, 0.7337, 0.5695, 0.73, 0.5721, 0.75, 0.602, 0.75, 0.6019, 0.7238, 0.5384, 0.7337, 0.5285, 0.6501, 0.5192, 0.7275, 0.5455, 0.7355, 0.5557, 0.6543, 0.5536, 0.6388, 0.5418, 0.7328, 0.5421, 0.7357, 0.5129, 0.7273, 0.5254, 0.6231, 0.5137, 0.5288, 0.5106, 0.5286, 0.4928, 0.6337, 0.5068, 0.7274, 0.4729, 0.7286, 0.4729, 0.75, 0.4766, 0.7285, 0.5129, 0.7273, 0.5102, 0.75, 0.5165, 0.75, 0.5192, 0.7275, 0.5695, 0.73, 0.5577, 0.6381, 0.5557, 0.6543, 0.5657, 0.7309, 0.5455, 0.7355, 0.5437, 0.75, 0.5682, 0.75, 0.5657, 0.7309, 0.5716, 0.532, 0.5758, 0.5, 0.5718, 0.5, 0.5676, 0.5318, 0.4769, 0.527, 0.4904, 0.6177, 0.5053, 0.5283, 0.4729, 0.5267, 0.4729, 0.5353, 0.4876, 0.6342, 0.4904, 0.6177, 0.4769, 0.527, 0.5363, 0.5301, 0.5276, 0.6044, 0.5307, 0.6322, 0.541, 0.5421, 0.5424, 0.5306, 0.5438, 0.5307, 0.5557, 0.6227, 0.5676, 0.5318, 0.5137, 0.5288, 0.5124, 0.5179, 0.5106, 0.5286, 0.5716, 0.532, 0.5577, 0.6381, 0.5695, 0.73, 0.6019, 0.7238, 0.6015, 0.5327, 0.5188, 0.5292, 0.5154, 0.5, 0.5124, 0.5179, 0.5137, 0.5288, 0.5438, 0.5307, 0.543, 0.5248, 0.5424, 0.5306, 0.5363, 0.5301, 0.5398, 0.5, 0.5154, 0.5, 0.5188, 0.5292, 0.5053, 0.5283, 0.4904, 0.6177, 0.4928, 0.6337, 0.5106, 0.5286, 0.4729, 0.526, 0.4729, 0.6103, 0.4729, 0.5265, 0.4729, 0.5265, 0.4729, 0.6103, 0.4729, 0.6233, 0.4729, 0.5266, 0.4729, 0.5259, 0.4729, 0.5355, 0.4729, 0.5563, 0.4729, 0.6277, 0.4729, 0.6103, 0.4729, 0.526, 0.4729, 0.5267, 0.4729, 0.5, 0.4729, 0.5266, 0.4729, 0.7286, 0.4729, 0.7215, 0.4729, 0.5353, 0.4729, 0.5267, 0.4729, 0.5266, 0.4729, 0.6233, 0.4729, 0.7284, 0.4729, 0.7281, 0.4729, 0.6404, 0.4729, 0.7264, 0.4729, 0.7284, 0.4729, 0.6233, 0.4729, 0.6404, 0.4729, 0.7281, 0.4729, 0.7264, 0.4729, 0.7262, 0.4729, 0.75, 0.4729, 0.7057, 0.4729, 0.6277, 0.4729, 0.5563])
me_cube_001.materials.append(mat_material_001)
me_cube_001.materials.append(mat_material_006)
me_cube_001.update()

# ---- objects
ob_cube = bpy.data.objects.new('Cube', me_cube_001)

# ---- transforms, parenting, visibility, modifiers, constraints
ob_cube.location = (-0.6083, -0.2353, 0.757)
ob_cube.rotation_euler = (-0.002209, 0.1018, -0.01541)
ob_cube.scale = (0.3065, 0.3065, 0.3065)

# ---- collection membership
col_collection.objects.link(ob_cube)

# ---- scene / render settings (as saved in the file)
scene.frame_start = 1; scene.frame_end = 250; scene.frame_set(1)
scene.render.engine = 'BLENDER_EEVEE_NEXT'
scene.cycles.sampling_pattern = 'TABULATED_SOBOL'
scene.cycles.use_light_tree = False
scene.view_settings.view_transform = 'Filmic'
bpy.context.view_layer.update()

# ---- added for rendering (the .blend has no active camera and no usable light): camera, sun
cam_auto = bpy.data.cameras.new('AutoCamera')
cam_auto.lens = 50.0
cam_auto.sensor_width = 36.0
cam_auto.clip_end = 1000.0
ob_auto_camera = bpy.data.objects.new('AutoCamera', cam_auto)
scene.collection.objects.link(ob_auto_camera)
ob_auto_camera.location = (1.45316, -2.2454, 2.00777)
ob_auto_camera.rotation_euler = (1.09748, -7.21219e-08, 0.694738)
scene.camera = ob_auto_camera
light_auto_sun = bpy.data.lights.new('AutoSun', 'SUN')
light_auto_sun.energy = 3.0
light_auto_sun.angle = 0.0523599
ob_auto_sun = bpy.data.objects.new('AutoSun', light_auto_sun)
scene.collection.objects.link(ob_auto_sun)
ob_auto_sun.rotation_euler = (0.872665, 0.174533, 0.523599)
bpy.context.view_layer.update()
